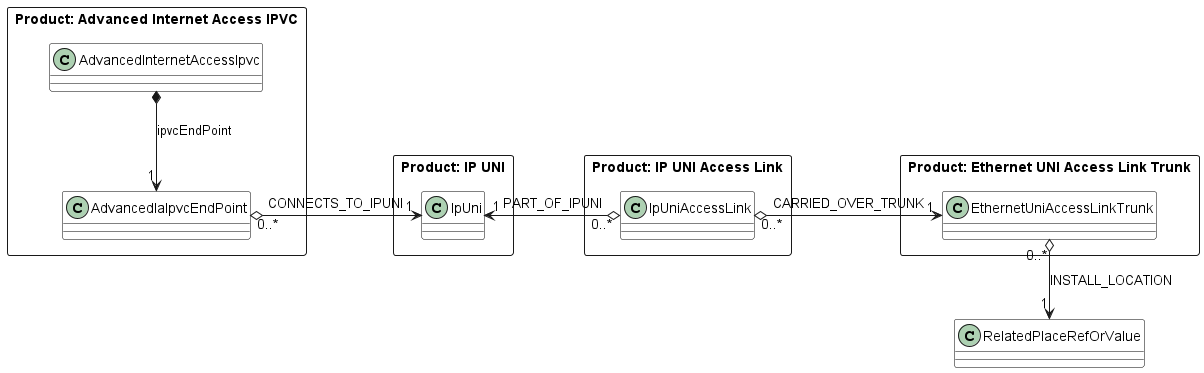

The diagram above was rendered by PlantUML. Its source (embedded in the PNG):
@startuml

skinparam {
    ClassBackgroundColor White
    ClassBorderColor Black
}

rectangle "Product: Advanced Internet Access IPVC" { 

  class AdvancedInternetAccessIpvc {
  }

  AdvancedInternetAccessIpvc *-d->"1" AdvancedIaIpvcEndPoint : ipvcEndPoint
}

rectangle "Product: IP UNI" { 

  class IpUni {

  }
  AdvancedIaIpvcEndPoint "0..*" o-r-> "1" IpUni : CONNECTS_TO_IPUNI

}


rectangle "Product: IP UNI Access Link" { 

  class IpUniAccessLink {

  }
  IpUniAccessLink "0..*" o-l-> "1" IpUni : PART_OF_IPUNI
}


rectangle "Product: Ethernet UNI Access Link Trunk" { 

class EthernetUniAccessLinkTrunk {

}
  IpUniAccessLink "0..*" o-r-> "1" EthernetUniAccessLinkTrunk : CARRIED_OVER_TRUNK

}


EthernetUniAccessLinkTrunk "0..*" o-d-> "1" RelatedPlaceRefOrValue : INSTALL_LOCATION

@enduml